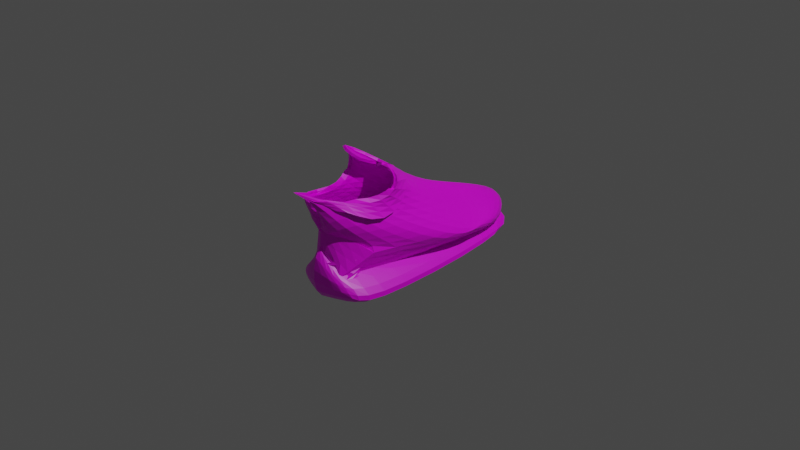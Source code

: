 # Source: shoeeeeeee_3.6.blend  (saved by Blender 2.93.21; exported with 4.5.12 LTS)
import bpy
from mathutils import Matrix  # noqa: F401  (used for matrix-valued properties, if any)

bpy.ops.wm.read_factory_settings(use_empty=True)
scene = bpy.context.scene
scene.name = 'Scene'

# ---- collections
col_collection = bpy.data.collections.new('Collection'); scene.collection.children.link(col_collection)

# ---- images (referenced by path relative to the original .blend; pixels are not part of the script)
import os
ASSET_DIR = os.environ.get("B2B_ASSET_DIR", "")  # directory of the original .blend (textures are referenced by path, not embedded)
HERE = os.path.dirname(os.path.abspath(__file__))  # packed textures are extracted next to this script under _unpacked/

def load_image(name, relpath, width, height, colorspace="sRGB"):
    """Load a texture the original file referenced (path relative to the .blend, or extracted next to this script)."""
    p = next((c for c in (os.path.join(HERE, relpath), os.path.join(ASSET_DIR, relpath)) if relpath and os.path.exists(c)), "")
    if p:
        img = bpy.data.images.load(p, check_existing=True)
        img.name = name
    else:  # same state as the original file: an image datablock whose file is absent (Cycles renders it pink)
        img = bpy.data.images.new(name, width, height)
        img.source = "FILE"
        img.filepath = "//" + (relpath or name)
    img.colorspace_settings.name = colorspace
    return img
img_image_jpg = load_image('image.jpg', 'image.jpg', 1024, 1024, 'sRGB')
img_out_side_jpeg = load_image('OUT_SIDE.jpeg', 'OUT_SIDE.jpeg', 1024, 1024, 'sRGB')
img_download_png = load_image('download.png', 'downlcfcfgghghad.png', 1024, 1024, 'sRGB')
img_black_colour_jpg = load_image('Black_colour.jpg', 'Black_colour.jpg', 1024, 1024, 'sRGB')
img_hb_jpmkjkn_png = load_image('hb jpmkjkn.PNG', 'hb jpmkjknssssssa.PNG', 1024, 1024, 'sRGB')
img_165599_abc_png = load_image('165599-abc.png', '165599-abc.png', 1024, 1024, 'sRGB')

# ---- materials (node trees are filled in below, after node groups)
mat_material = bpy.data.materials.new('Material')
mat_material.alpha_threshold = 0.0
mat_material.use_transparent_shadow = False
mat_material.line_color = (0.0, 0.0, 0.0, 1.0)

# ---- material node trees
mat_material.use_nodes = True; mat_material.node_tree.nodes.clear()
_N = mat_material.node_tree.nodes; _L = mat_material.node_tree.links
n0 = _N.new('ShaderNodeOutputMaterial'); n0.name = 'Material Output'; n0.location = (498, 300)
n1 = _N.new('ShaderNodeBsdfPrincipled'); n1.name = 'Principled BSDF'; n1.location = (208, 300)
n1.distribution = 'GGX'
n1.subsurface_method = 'BURLEY'
n1.inputs[2].default_value = 0.4
n1.inputs[3].default_value = 1.45
n1.inputs[27].default_value = (0.0, 0.0, 0.0, 1.0)
n1.inputs[28].default_value = 1.0
n2 = _N.new('ShaderNodeTexImage'); n2.name = 'Image Texture.001'; n2.location = (-278, 29)
n2.image = img_image_jpg
n3 = _N.new('ShaderNodeTexImage'); n3.name = 'Image Texture.002'; n3.location = (-798, 215)
n3.hide = True
n3.image = img_image_jpg
n4 = _N.new('ShaderNodeTexImage'); n4.name = 'Image Texture'; n4.location = (-435, 237)
n4.image = img_out_side_jpeg
n5 = _N.new('ShaderNodeTexImage'); n5.name = 'Image Texture.004'; n5.location = (-631, 12)
n5.image = img_download_png
n6 = _N.new('ShaderNodeTexImage'); n6.name = 'Image Texture.005'; n6.location = (-847, 325)
n6.image = img_black_colour_jpg
n7 = _N.new('ShaderNodeTexImage'); n7.name = 'Image Texture.007'; n7.location = (-122, 223)
n7.image = img_hb_jpmkjkn_png
n8 = _N.new('ShaderNodeTexImage'); n8.name = 'Image Texture.008'; n8.location = (-333, 302)
n8.image = img_hb_jpmkjkn_png
n9 = _N.new('ShaderNodeTexImage'); n9.name = 'Image Texture.003'; n9.location = (-88, 13)
n9.image = img_165599_abc_png
n10 = _N.new('ShaderNodeTexImage'); n10.name = 'Image Texture.006'; n10.location = (522, 7)
n10.image = img_download_png
n11 = _N.new('ShaderNodeTexImage'); n11.name = 'Image Texture.009'; n11.location = (-595, 296)
n11.image = img_download_png
_L.new(n1.outputs[0], n0.inputs[0])
_L.new(n11.outputs[0], n1.inputs[0])
n0.is_active_output = True

# ---- world
world_world = bpy.data.worlds.new('World'); scene.world = world_world
world_world.use_nodes = True; world_world.node_tree.nodes.clear()
_N = world_world.node_tree.nodes; _L = world_world.node_tree.links
n0 = _N.new('ShaderNodeOutputWorld'); n0.name = 'World Output'; n0.location = (300, 300)
n1 = _N.new('ShaderNodeBackground'); n1.name = 'Background'; n1.location = (10, 300)
n1.inputs[0].default_value = (0.05088, 0.05088, 0.05088, 1.0)
_L.new(n1.outputs[0], n0.inputs[0])
n0.is_active_output = True
world_world.color = (0.05088, 0.05088, 0.05088)
world_world.use_sun_shadow = False
world_world.sun_shadow_jitter_overblur = 0.0

# ---- cameras
cam_camera = bpy.data.cameras.new('Camera')
cam_camera.clip_end = 100.0
cam_camera.ortho_scale = 7.314

# ---- lights
light_light = bpy.data.lights.new('Light', 'POINT')
light_light.transmission_factor = 0.0
light_light.energy = 1000.0
light_light.shadow_soft_size = 0.1
light_light.shadow_maximum_resolution = 0.006
light_light.use_absolute_resolution = True

# ---- meshes
me_cube = bpy.data.meshes.new('Cube')
me_cube.from_pydata([(0.0, 0.05255, 0.5129), (0.191, -0.04464, 0.4467), (0.4548, -0.5354, 0.9383), (0.471, -0.4745, 0.6967), (0.0, 0.2978, 0.4689), (0.1712, 0.7295, -0.08392), (0.0, 1.108, -0.306), (0.0, 1.32, -0.4738), (0.3626, -0.4299, 0.2655), (0.1972, -0.5526, 0.4958), (0.5767, 0.4766, -0.1822), (0.3775, 1.198, -0.3374), (0.3154, -1.024, 0.3301), (0.0, -1.284, 0.6804), (0.3242, -0.5992, -0.052), (0.2161, -0.9535, -0.2609), (0.0, -1.062, 0.05808), (-0.008409, -0.902, 0.4546), (0.0, -0.4463, -0.2278), (0.3007, -0.7172, -0.3068), (0.0, 1.141, -0.3485), (0.0, 1.258, -0.4012), (0.0, 0.9015, -0.1772), (0.0, -1.286, -0.1659), (0.0, 1.366, -0.3251), (0.0, -1.06, 0.001541), (0.05454, -0.4744, 0.6829), (0.149, 0.09019, 0.5689), (0.4378, -0.5275, 0.1627), (0.1519, -1.019, 0.5609), (0.0, -1.162, 0.4164), (0.0, -0.9127, 0.3067), (0.1947, -0.6656, -0.221), (0.0, -0.9815, -0.3047), (0.0, 1.117, -0.3366), (0.0, 1.61, -0.4223), (0.0, 0.6773, -0.3855), (0.0, -0.8379, -0.3243), (0.0, 1.292, -0.3445), (0.0, -0.8604, -0.3202), (0.0, -1.14, -0.5581), (0.0, -1.058, 0.1692), (0.0, 1.389, -0.459), (0.0, 1.406, -0.4131), (0.6634, -0.9299, -0.459), (0.02519, -1.069, -0.2024), (0.5245, 1.888, -0.4115), (0.0, 1.364, -0.1966), (0.2827, 1.367, -0.2029), (0.0, 1.665, -0.09921), (0.42, 0.8192, -0.19), (0.0, -0.7444, -0.5786), (0.0, -0.7145, -0.0509), (0.6443, -0.5725, -0.5685), (0.2846, -0.6908, -0.2371), (0.0, 0.8768, 0.2629), (0.227, 1.048, -0.1434), (0.4984, 0.6479, -0.1861)], [], [(1, 0, 2, 3), (0, 1, 5, 4), (49, 48, 7, 6), (56, 5, 10, 57), (5, 1, 8, 10), (1, 3, 9, 8), (11, 50, 57, 10, 14, 15), (10, 8, 12, 14), (8, 9, 13, 12), (15, 14, 18, 19), (14, 12, 16, 18), (12, 13, 17, 16), (14, 15, 24, 23), (6, 7, 21, 20), (7, 11, 22, 21), (11, 15, 24, 22), (9, 3, 27, 28), (3, 2, 26, 27), (13, 9, 28, 29), (17, 13, 29, 31), (15, 14, 30, 25), (15, 25, 33, 32), (14, 15, 35, 34), (15, 32, 39, 37), (11, 22, 38, 36), (15, 11, 36, 37), (51, 52, 43, 42), (42, 43, 47, 46), (53, 54, 45, 44), (44, 45, 41, 40), (51, 53, 44, 40), (54, 52, 41, 45), (7, 48, 50, 11), (55, 56, 48, 49), (47, 43, 52, 54), (42, 46, 53, 51), (46, 47, 54, 53), (40, 41, 52, 51), (4, 5, 56, 55), (48, 56, 57, 50)])
_uv = me_cube.uv_layers.new(name='UVMap')
_uv.uv.foreach_set('vector', [0.5015, 0.4301, 0.5787, 0.4306, 0.4722, 0.5255, 0.428, 0.4983, 0.5787, 0.4306, 0.5015, 0.4301, 0.4751, 0.273, 0.5914, 0.389, 0.625, 0.5, 0.375, 0.5, 0.375, 0.5, 0.625, 0.5, 0.4746, 0.2155, 0.4751, 0.273, 0.315, 0.282, 0.3521, 0.2594, 0.4751, 0.273, 0.5015, 0.4301, 0.3844, 0.4681, 0.315, 0.282, 0.4128, 0.7591, 0.4128, 0.8651, 0.315, 0.8224, 0.323, 0.7872, 0.7014, 0.5271, 0.673, 0.4573, 0.6672, 0.429, 0.6615, 0.4006, 0.7463, 0.2263, 0.8567, 0.1854, 0.6615, 0.4006, 0.6293, 0.2321, 0.6593, 0.1349, 0.7463, 0.2263, 0.05968, 0.6512, 0.1305, 0.7013, 0.1305, 0.8418, 0.01341, 0.7495, 0.9207, 0.7701, 0.9099, 0.8296, 0.9207, 0.8607, 0.861, 0.7975, 0.7463, 0.2263, 0.6593, 0.1349, 0.8105, 0.1509, 0.8567, 0.2663, 0.861, 0.6991, 0.96, 0.623, 0.9312, 0.6606, 0.96, 0.7499, 0.8978, 0.4637, 0.8836, 0.515, 0.9671, 0.1349, 0.9671, 0.5769, 0.625, 0.5, 0.375, 0.5, 0.375, 0.5, 0.625, 0.5, 0.375, 0.5, 0.375, 0.5, 0.375, 0.5, 0.375, 0.5, 0.375, 0.5, 0.375, 0.5, 0.375, 0.5, 0.375, 0.5, 0.4785, 0.6168, 0.4704, 0.6041, 0.315, 0.5635, 0.5738, 0.5456, 0.375, 0.75, 0.625, 0.75, 0.625, 0.75, 0.375, 0.75, 0.5738, 0.739, 0.4785, 0.6168, 0.5738, 0.5456, 0.5623, 0.6793, 0.594, 0.769, 0.594, 0.8442, 0.5546, 0.7841, 0.5641, 0.7591, 0.1573, 0.6512, 0.2713, 0.6666, 0.2713, 0.7845, 0.1742, 0.7183, 0.4995, 0.8021, 0.5278, 0.8328, 0.4397, 0.8002, 0.5278, 0.7591, 0.7463, 0.2263, 0.8567, 0.1854, 0.7773, 0.6029, 0.7844, 0.5197, 0.375, 0.5, 0.375, 0.5, 0.375, 0.5, 0.375, 0.5, 0.375, 0.5, 0.375, 0.5, 0.375, 0.5, 0.375, 0.5, 0.375, 0.5, 0.375, 0.5, 0.375, 0.5, 0.375, 0.5, 0.375, 0.05311, 0.625, 0.05311, 0.625, 0.25, 0.375, 0.25, 0.375, 0.25, 0.625, 0.25, 0.625, 0.5, 0.375, 0.5, 0.01341, 0.5333, 0.1977, 0.5661, 0.2882, 0.631, 0.03203, 0.5957, 0.6293, 0.7786, 0.796, 0.7028, 0.7764, 0.623, 0.8342, 0.7786, 0.125, 0.6969, 0.375, 0.6969, 0.375, 0.75, 0.125, 0.75, 0.625, 0.6969, 0.875, 0.6969, 0.875, 0.75, 0.625, 0.75, 0.8128, 0.5605, 0.6681, 0.5465, 0.673, 0.4573, 0.7014, 0.5271, 0.6024, 0.2838, 0.4746, 0.2155, 0.474, 0.1579, 0.6024, 0.1349, 0.625, 0.5, 0.875, 0.5, 0.875, 0.6969, 0.625, 0.6969, 0.125, 0.5, 0.375, 0.5, 0.375, 0.6969, 0.125, 0.6969, 0.07528, 0.1349, 0.2882, 0.2315, 0.1977, 0.5661, 0.01341, 0.5333, 0.375, 0.0, 0.625, 0.0, 0.625, 0.05311, 0.375, 0.05311, 0.5914, 0.389, 0.4751, 0.273, 0.4746, 0.2155, 0.6024, 0.2838, 0.474, 0.1579, 0.4746, 0.2155, 0.3521, 0.2594, 0.3892, 0.2369])
me_cube.materials.append(mat_material)
me_cube.use_remesh_preserve_volume = False
me_cube.use_remesh_preserve_attributes = False
me_cube.use_mirror_vertex_groups = False
me_cube.update()

# ---- objects
ob_cube = bpy.data.objects.new('Cube', me_cube)
ob_light = bpy.data.objects.new('Light', light_light)
ob_camera = bpy.data.objects.new('Camera', cam_camera)
ob_empty = bpy.data.objects.new('Empty', img_out_side_jpeg)
ob_empty_001 = bpy.data.objects.new('Empty.001', img_out_side_jpeg)

# ---- transforms, parenting, visibility, modifiers, constraints
ob_cube.location = (0.0, 0.0, 0.0)
ob_cube.rotation_euler = (0.0, -0.0, -0.04292)
ob_cube.lock_rotations_4d = False
ob_cube.empty_display_type = 'ARROWS'
ob_cube.lineart.crease_threshold = 0.0
_m = ob_cube.modifiers.new('Mirror', 'MIRROR')
_m.use_clip = True
_m = ob_cube.modifiers.new('Subdivision', 'SUBSURF')
_m.levels = 2
_m = ob_cube.modifiers.new('Solidify', 'SOLIDIFY')
_m.thickness = 0.03
ob_light.location = (4.076, 1.005, 5.904)
ob_light.rotation_euler = (0.6503, 0.05522, 1.866)
ob_light.lock_rotations_4d = False
ob_light.empty_display_type = 'ARROWS'
ob_light.color = (0.0, 0.0, 0.0, 0.0)
ob_light.lineart.crease_threshold = 0.0
ob_camera.location = (7.359, -6.926, 4.958)
ob_camera.rotation_euler = (1.109, 0.0, 0.8149)
ob_camera.lock_rotations_4d = False
ob_camera.empty_display_type = 'ARROWS'
ob_camera.color = (0.0, 0.0, 0.0, 0.0)
ob_camera.display_type = 'WIRE'
ob_camera.lineart.crease_threshold = 0.0
ob_empty.location = (-5.931, 0.1114, 0.0)
ob_empty.rotation_euler = (1.556, 0.03688, -0.04614)
ob_empty.empty_display_type = 'IMAGE'
ob_empty.empty_display_size = 5.0
ob_empty_001.location = (-1.046, 0.0, 0.07768)
ob_empty_001.rotation_euler = (1.513, 0.04581, 1.598)
ob_empty_001.empty_display_type = 'IMAGE'
ob_empty_001.empty_display_size = 5.0

# ---- collection membership
col_collection.objects.link(ob_cube)
col_collection.objects.link(ob_light)
col_collection.objects.link(ob_camera)
col_collection.objects.link(ob_empty)
col_collection.objects.link(ob_empty_001)

# ---- scene / render settings (as saved in the file)
scene.camera = ob_camera
scene.frame_start = 1; scene.frame_end = 250; scene.frame_set(1)
scene.render.engine = 'BLENDER_EEVEE_NEXT'
scene.cycles.use_denoising = False
scene.cycles.samples = 128
scene.cycles.sampling_pattern = 'TABULATED_SOBOL'
scene.cycles.use_adaptive_sampling = False
scene.cycles.use_light_tree = False
scene.view_settings.view_transform = 'Filmic'
bpy.context.view_layer.update()
